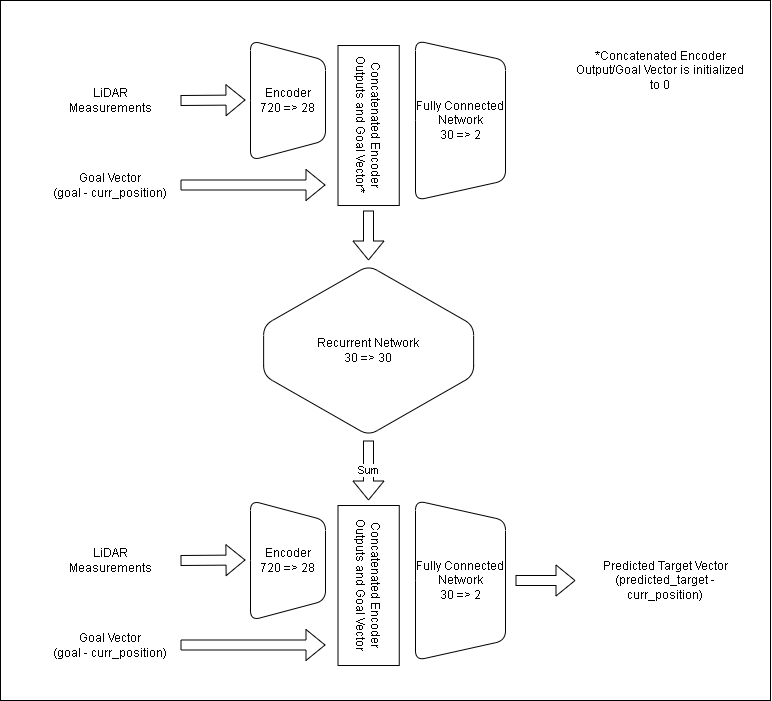

The diagram above was exported from draw.io. Its source (the exported page's mxGraphModel, read from the mxfile embedded in the PNG):
<mxGraphModel dx="1207" dy="1023" grid="1" gridSize="10" guides="1" tooltips="1" connect="1" arrows="1" fold="1" page="1" pageScale="1" pageWidth="850" pageHeight="1100" math="0" shadow="0">
  <root>
    <mxCell id="0" />
    <mxCell id="1" parent="0" />
    <mxCell id="35" value="" style="group;movable=0;resizable=0;rotatable=0;deletable=0;editable=0;connectable=0;" vertex="1" connectable="0" parent="1">
      <mxGeometry width="770" height="700" as="geometry" />
    </mxCell>
    <mxCell id="10" value="" style="rounded=0;whiteSpace=wrap;html=1;container=0;movable=1;resizable=1;rotatable=1;deletable=1;editable=1;connectable=1;" parent="35" vertex="1">
      <mxGeometry width="770" height="700" as="geometry" />
    </mxCell>
    <mxCell id="12" value="" style="group;movable=1;resizable=1;rotatable=1;deletable=1;editable=1;connectable=1;container=0;" parent="35" vertex="1" connectable="0">
      <mxGeometry x="40" y="30" width="640" height="180" as="geometry" />
    </mxCell>
    <mxCell id="2" value="Encoder&lt;br&gt;720 =&amp;gt; 28" style="shape=trapezoid;perimeter=trapezoidPerimeter;whiteSpace=wrap;html=1;fixedSize=1;rotation=90;rounded=1;horizontal=0;container=0;movable=1;resizable=1;rotatable=1;deletable=1;editable=1;connectable=1;" parent="35" vertex="1">
      <mxGeometry x="227.5" y="62.5" width="120" height="75" as="geometry" />
    </mxCell>
    <mxCell id="3" value="Fully Connected Network&lt;br&gt;30 =&amp;gt; 2" style="shape=trapezoid;perimeter=trapezoidPerimeter;whiteSpace=wrap;html=1;fixedSize=1;rotation=90;rounded=1;horizontal=0;container=0;movable=1;resizable=1;rotatable=1;deletable=1;editable=1;connectable=1;" parent="35" vertex="1">
      <mxGeometry x="380" y="75" width="160" height="90" as="geometry" />
    </mxCell>
    <mxCell id="4" value="" style="shape=flexArrow;endArrow=classic;html=1;rounded=1;movable=1;resizable=1;rotatable=1;deletable=1;editable=1;connectable=1;" parent="35" edge="1">
      <mxGeometry width="50" height="50" relative="1" as="geometry">
        <mxPoint x="180" y="184.5" as="sourcePoint" />
        <mxPoint x="325" y="184.5" as="targetPoint" />
      </mxGeometry>
    </mxCell>
    <mxCell id="5" value="" style="shape=flexArrow;endArrow=classic;html=1;rounded=1;movable=1;resizable=1;rotatable=1;deletable=1;editable=1;connectable=1;" parent="35" edge="1">
      <mxGeometry width="50" height="50" relative="1" as="geometry">
        <mxPoint x="180" y="100" as="sourcePoint" />
        <mxPoint x="245" y="99.5" as="targetPoint" />
      </mxGeometry>
    </mxCell>
    <mxCell id="7" value="LiDAR Measurements" style="text;strokeColor=none;align=center;fillColor=none;html=1;verticalAlign=middle;whiteSpace=wrap;rounded=0;container=0;movable=1;resizable=1;rotatable=1;deletable=1;editable=1;connectable=1;" parent="35" vertex="1">
      <mxGeometry x="50" y="85" width="120" height="30" as="geometry" />
    </mxCell>
    <mxCell id="8" value="Goal Vector&lt;br&gt;(goal - curr_position)" style="text;strokeColor=none;align=center;fillColor=none;html=1;verticalAlign=middle;whiteSpace=wrap;rounded=0;container=0;movable=1;resizable=1;rotatable=1;deletable=1;editable=1;connectable=1;" parent="35" vertex="1">
      <mxGeometry x="50" y="170" width="120" height="30" as="geometry" />
    </mxCell>
    <mxCell id="13" value="Concatenated Encoder Outputs and Goal Vector*" style="rounded=0;whiteSpace=wrap;html=1;direction=west;flipH=0;flipV=1;rotation=90;movable=1;resizable=1;rotatable=1;deletable=1;editable=1;connectable=1;container=0;" vertex="1" parent="35">
      <mxGeometry x="288.13" y="94.38" width="160" height="61.25" as="geometry" />
    </mxCell>
    <mxCell id="14" value="" style="group;movable=1;resizable=1;rotatable=1;deletable=1;editable=1;connectable=1;container=0;" vertex="1" connectable="0" parent="35">
      <mxGeometry x="40" y="490" width="640" height="180" as="geometry" />
    </mxCell>
    <mxCell id="15" value="Encoder&lt;br&gt;720 =&amp;gt; 28" style="shape=trapezoid;perimeter=trapezoidPerimeter;whiteSpace=wrap;html=1;fixedSize=1;rotation=90;rounded=1;horizontal=0;container=0;movable=1;resizable=1;rotatable=1;deletable=1;editable=1;connectable=1;" vertex="1" parent="35">
      <mxGeometry x="227.5" y="522.5" width="120" height="75" as="geometry" />
    </mxCell>
    <mxCell id="16" value="Fully Connected Network&lt;br&gt;30 =&amp;gt; 2" style="shape=trapezoid;perimeter=trapezoidPerimeter;whiteSpace=wrap;html=1;fixedSize=1;rotation=90;rounded=1;horizontal=0;container=0;movable=1;resizable=1;rotatable=1;deletable=1;editable=1;connectable=1;" vertex="1" parent="35">
      <mxGeometry x="380" y="535" width="160" height="90" as="geometry" />
    </mxCell>
    <mxCell id="17" value="" style="shape=flexArrow;endArrow=classic;html=1;rounded=1;movable=1;resizable=1;rotatable=1;deletable=1;editable=1;connectable=1;" edge="1" parent="35">
      <mxGeometry width="50" height="50" relative="1" as="geometry">
        <mxPoint x="180" y="644.5" as="sourcePoint" />
        <mxPoint x="325" y="644.5" as="targetPoint" />
      </mxGeometry>
    </mxCell>
    <mxCell id="18" value="" style="shape=flexArrow;endArrow=classic;html=1;rounded=1;movable=1;resizable=1;rotatable=1;deletable=1;editable=1;connectable=1;" edge="1" parent="35">
      <mxGeometry width="50" height="50" relative="1" as="geometry">
        <mxPoint x="180" y="560" as="sourcePoint" />
        <mxPoint x="245" y="559.5" as="targetPoint" />
      </mxGeometry>
    </mxCell>
    <mxCell id="19" value="" style="shape=flexArrow;endArrow=classic;html=1;rounded=1;entryX=0;entryY=0.5;entryDx=0;entryDy=0;movable=1;resizable=1;rotatable=1;deletable=1;editable=1;connectable=1;" edge="1" target="22" parent="35">
      <mxGeometry width="50" height="50" relative="1" as="geometry">
        <mxPoint x="515" y="580" as="sourcePoint" />
        <mxPoint x="545" y="580" as="targetPoint" />
      </mxGeometry>
    </mxCell>
    <mxCell id="20" value="LiDAR Measurements" style="text;strokeColor=none;align=center;fillColor=none;html=1;verticalAlign=middle;whiteSpace=wrap;rounded=0;container=0;movable=1;resizable=1;rotatable=1;deletable=1;editable=1;connectable=1;" vertex="1" parent="35">
      <mxGeometry x="50" y="545" width="120" height="30" as="geometry" />
    </mxCell>
    <mxCell id="21" value="Goal Vector&lt;br&gt;(goal - curr_position)" style="text;strokeColor=none;align=center;fillColor=none;html=1;verticalAlign=middle;whiteSpace=wrap;rounded=0;container=0;movable=1;resizable=1;rotatable=1;deletable=1;editable=1;connectable=1;" vertex="1" parent="35">
      <mxGeometry x="50" y="630" width="120" height="30" as="geometry" />
    </mxCell>
    <mxCell id="22" value="Predicted Target Vector&lt;br&gt;(predicted_target - curr_position)" style="text;strokeColor=none;align=center;fillColor=none;html=1;verticalAlign=middle;whiteSpace=wrap;rounded=0;container=0;movable=1;resizable=1;rotatable=1;deletable=1;editable=1;connectable=1;" vertex="1" parent="35">
      <mxGeometry x="575" y="565" width="180" height="30" as="geometry" />
    </mxCell>
    <mxCell id="23" value="Concatenated Encoder Outputs and Goal Vector" style="rounded=0;whiteSpace=wrap;html=1;direction=west;flipH=0;flipV=1;rotation=90;movable=1;resizable=1;rotatable=1;deletable=1;editable=1;connectable=1;container=0;" vertex="1" parent="35">
      <mxGeometry x="288.13" y="554.38" width="160" height="61.25" as="geometry" />
    </mxCell>
    <mxCell id="24" value="Sum" style="shape=flexArrow;endArrow=classic;html=1;rounded=1;movable=1;resizable=1;rotatable=1;deletable=1;editable=1;connectable=1;" edge="1" parent="35">
      <mxGeometry width="50" height="50" relative="1" as="geometry">
        <mxPoint x="368" y="440" as="sourcePoint" />
        <mxPoint x="368" y="500" as="targetPoint" />
      </mxGeometry>
    </mxCell>
    <mxCell id="27" value="*Concatenated Encoder Output/Goal Vector is initialized to 0" style="text;strokeColor=none;align=center;fillColor=none;html=1;verticalAlign=middle;whiteSpace=wrap;rounded=0;movable=1;resizable=1;rotatable=1;deletable=1;editable=1;connectable=1;container=0;" vertex="1" parent="35">
      <mxGeometry x="575" y="55" width="170" height="30" as="geometry" />
    </mxCell>
    <mxCell id="29" value="Recurrent Network&lt;br&gt;30 =&amp;gt; 30" style="shape=hexagon;perimeter=hexagonPerimeter2;whiteSpace=wrap;html=1;fixedSize=1;size=60;direction=south;rounded=1;" vertex="1" parent="35">
      <mxGeometry x="263.13" y="265" width="210" height="170" as="geometry" />
    </mxCell>
    <mxCell id="32" value="" style="shape=flexArrow;endArrow=classic;html=1;rounded=1;movable=1;resizable=1;rotatable=1;deletable=1;editable=1;connectable=1;" edge="1" parent="35">
      <mxGeometry width="50" height="50" relative="1" as="geometry">
        <mxPoint x="368" y="210" as="sourcePoint" />
        <mxPoint x="368" y="260" as="targetPoint" />
      </mxGeometry>
    </mxCell>
  </root>
</mxGraphModel>